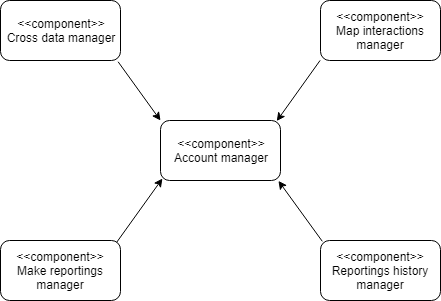

The diagram above was exported from draw.io. Its source (the exported page's mxGraphModel, read from the mxfile embedded in the PNG):
<mxGraphModel dx="1422" dy="864" grid="1" gridSize="10" guides="1" tooltips="1" connect="1" arrows="1" fold="1" page="1" pageScale="1" pageWidth="827" pageHeight="1169" math="0" shadow="0">
  <root>
    <mxCell id="treYg-wf_lmE7YejsfYU-0" />
    <mxCell id="treYg-wf_lmE7YejsfYU-1" parent="treYg-wf_lmE7YejsfYU-0" />
    <mxCell id="AuyB44Jxcyhpttt7drZx-0" value="&amp;lt;&amp;lt;component&amp;gt;&amp;gt;&lt;br&gt;Cross data manager" style="rounded=1;whiteSpace=wrap;html=1;" vertex="1" parent="treYg-wf_lmE7YejsfYU-1">
      <mxGeometry x="160" y="180" width="120" height="60" as="geometry" />
    </mxCell>
    <mxCell id="AuyB44Jxcyhpttt7drZx-1" value="&amp;lt;&amp;lt;component&amp;gt;&amp;gt;&lt;br&gt;Map interactions manager" style="rounded=1;whiteSpace=wrap;html=1;" vertex="1" parent="treYg-wf_lmE7YejsfYU-1">
      <mxGeometry x="480" y="180" width="120" height="60" as="geometry" />
    </mxCell>
    <mxCell id="AuyB44Jxcyhpttt7drZx-2" value="&amp;lt;&amp;lt;component&amp;gt;&amp;gt;&lt;br&gt;Make reportings manager" style="rounded=1;whiteSpace=wrap;html=1;" vertex="1" parent="treYg-wf_lmE7YejsfYU-1">
      <mxGeometry x="160" y="420" width="120" height="60" as="geometry" />
    </mxCell>
    <mxCell id="AuyB44Jxcyhpttt7drZx-3" value="&amp;lt;&amp;lt;component&amp;gt;&amp;gt;&lt;br&gt;Reportings history manager" style="rounded=1;whiteSpace=wrap;html=1;" vertex="1" parent="treYg-wf_lmE7YejsfYU-1">
      <mxGeometry x="480" y="420" width="120" height="60" as="geometry" />
    </mxCell>
    <mxCell id="AuyB44Jxcyhpttt7drZx-4" value="&amp;lt;&amp;lt;component&amp;gt;&amp;gt;&lt;br&gt;Account manager" style="rounded=1;whiteSpace=wrap;html=1;" vertex="1" parent="treYg-wf_lmE7YejsfYU-1">
      <mxGeometry x="320" y="300" width="120" height="60" as="geometry" />
    </mxCell>
    <mxCell id="AuyB44Jxcyhpttt7drZx-7" value="" style="endArrow=classic;html=1;entryX=0.016;entryY=0.967;entryDx=0;entryDy=0;entryPerimeter=0;exitX=0.969;exitY=0.028;exitDx=0;exitDy=0;exitPerimeter=0;" edge="1" parent="treYg-wf_lmE7YejsfYU-1" source="AuyB44Jxcyhpttt7drZx-2" target="AuyB44Jxcyhpttt7drZx-4">
      <mxGeometry width="50" height="50" relative="1" as="geometry">
        <mxPoint x="200" y="400" as="sourcePoint" />
        <mxPoint x="280" y="400" as="targetPoint" />
      </mxGeometry>
    </mxCell>
    <mxCell id="AuyB44Jxcyhpttt7drZx-8" value="" style="endArrow=classic;html=1;exitX=0.015;exitY=0.014;exitDx=0;exitDy=0;exitPerimeter=0;entryX=0.983;entryY=1.006;entryDx=0;entryDy=0;entryPerimeter=0;" edge="1" parent="treYg-wf_lmE7YejsfYU-1" source="AuyB44Jxcyhpttt7drZx-3" target="AuyB44Jxcyhpttt7drZx-4">
      <mxGeometry width="50" height="50" relative="1" as="geometry">
        <mxPoint x="434.28" y="423.68000000000006" as="sourcePoint" />
        <mxPoint x="440" y="360" as="targetPoint" />
      </mxGeometry>
    </mxCell>
    <mxCell id="AuyB44Jxcyhpttt7drZx-9" value="" style="endArrow=classic;html=1;entryX=0;entryY=0;entryDx=0;entryDy=0;entryPerimeter=0;exitX=0.98;exitY=1.021;exitDx=0;exitDy=0;exitPerimeter=0;" edge="1" parent="treYg-wf_lmE7YejsfYU-1" source="AuyB44Jxcyhpttt7drZx-0" target="AuyB44Jxcyhpttt7drZx-4">
      <mxGeometry width="50" height="50" relative="1" as="geometry">
        <mxPoint x="279.78" y="271.68000000000006" as="sourcePoint" />
        <mxPoint x="325.41999999999996" y="208.01999999999998" as="targetPoint" />
      </mxGeometry>
    </mxCell>
    <mxCell id="AuyB44Jxcyhpttt7drZx-10" value="" style="endArrow=classic;html=1;entryX=0.969;entryY=0.009;entryDx=0;entryDy=0;entryPerimeter=0;exitX=-0.003;exitY=0.998;exitDx=0;exitDy=0;exitPerimeter=0;" edge="1" parent="treYg-wf_lmE7YejsfYU-1" source="AuyB44Jxcyhpttt7drZx-1" target="AuyB44Jxcyhpttt7drZx-4">
      <mxGeometry width="50" height="50" relative="1" as="geometry">
        <mxPoint x="413.28" y="283.68000000000006" as="sourcePoint" />
        <mxPoint x="458.91999999999996" y="220.01999999999998" as="targetPoint" />
      </mxGeometry>
    </mxCell>
  </root>
</mxGraphModel>